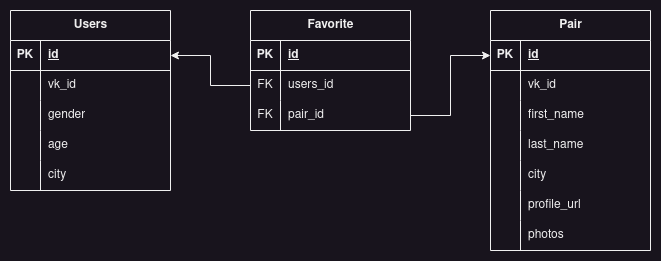

The diagram above was exported from draw.io. Its source (the exported page's mxGraphModel, read from the mxfile embedded in the PNG):
<mxGraphModel dx="1434" dy="789" grid="1" gridSize="10" guides="1" tooltips="1" connect="1" arrows="1" fold="1" page="1" pageScale="1" pageWidth="827" pageHeight="1169" math="0" shadow="0">
  <root>
    <mxCell id="0" />
    <mxCell id="1" parent="0" />
    <mxCell id="AU_yawNQ4LJrDqbEQckX-1" value="Users" style="shape=table;startSize=30;container=1;collapsible=1;childLayout=tableLayout;fixedRows=1;rowLines=0;fontStyle=1;align=center;resizeLast=1;html=1;" parent="1" vertex="1">
      <mxGeometry x="80" y="80" width="160" height="180" as="geometry" />
    </mxCell>
    <mxCell id="AU_yawNQ4LJrDqbEQckX-2" value="" style="shape=tableRow;horizontal=0;startSize=0;swimlaneHead=0;swimlaneBody=0;fillColor=none;collapsible=0;dropTarget=0;points=[[0,0.5],[1,0.5]];portConstraint=eastwest;top=0;left=0;right=0;bottom=1;" parent="AU_yawNQ4LJrDqbEQckX-1" vertex="1">
      <mxGeometry y="30" width="160" height="30" as="geometry" />
    </mxCell>
    <mxCell id="AU_yawNQ4LJrDqbEQckX-3" value="PK" style="shape=partialRectangle;connectable=0;fillColor=none;top=0;left=0;bottom=0;right=0;fontStyle=1;overflow=hidden;whiteSpace=wrap;html=1;" parent="AU_yawNQ4LJrDqbEQckX-2" vertex="1">
      <mxGeometry width="30" height="30" as="geometry">
        <mxRectangle width="30" height="30" as="alternateBounds" />
      </mxGeometry>
    </mxCell>
    <mxCell id="AU_yawNQ4LJrDqbEQckX-4" value="id" style="shape=partialRectangle;connectable=0;fillColor=none;top=0;left=0;bottom=0;right=0;align=left;spacingLeft=6;fontStyle=5;overflow=hidden;whiteSpace=wrap;html=1;" parent="AU_yawNQ4LJrDqbEQckX-2" vertex="1">
      <mxGeometry x="30" width="130" height="30" as="geometry">
        <mxRectangle width="130" height="30" as="alternateBounds" />
      </mxGeometry>
    </mxCell>
    <mxCell id="AU_yawNQ4LJrDqbEQckX-5" value="" style="shape=tableRow;horizontal=0;startSize=0;swimlaneHead=0;swimlaneBody=0;fillColor=none;collapsible=0;dropTarget=0;points=[[0,0.5],[1,0.5]];portConstraint=eastwest;top=0;left=0;right=0;bottom=0;" parent="AU_yawNQ4LJrDqbEQckX-1" vertex="1">
      <mxGeometry y="60" width="160" height="30" as="geometry" />
    </mxCell>
    <mxCell id="AU_yawNQ4LJrDqbEQckX-6" value="" style="shape=partialRectangle;connectable=0;fillColor=none;top=0;left=0;bottom=0;right=0;editable=1;overflow=hidden;whiteSpace=wrap;html=1;" parent="AU_yawNQ4LJrDqbEQckX-5" vertex="1">
      <mxGeometry width="30" height="30" as="geometry">
        <mxRectangle width="30" height="30" as="alternateBounds" />
      </mxGeometry>
    </mxCell>
    <mxCell id="AU_yawNQ4LJrDqbEQckX-7" value="vk_id" style="shape=partialRectangle;connectable=0;fillColor=none;top=0;left=0;bottom=0;right=0;align=left;spacingLeft=6;overflow=hidden;whiteSpace=wrap;html=1;" parent="AU_yawNQ4LJrDqbEQckX-5" vertex="1">
      <mxGeometry x="30" width="130" height="30" as="geometry">
        <mxRectangle width="130" height="30" as="alternateBounds" />
      </mxGeometry>
    </mxCell>
    <mxCell id="AU_yawNQ4LJrDqbEQckX-8" value="" style="shape=tableRow;horizontal=0;startSize=0;swimlaneHead=0;swimlaneBody=0;fillColor=none;collapsible=0;dropTarget=0;points=[[0,0.5],[1,0.5]];portConstraint=eastwest;top=0;left=0;right=0;bottom=0;" parent="AU_yawNQ4LJrDqbEQckX-1" vertex="1">
      <mxGeometry y="90" width="160" height="30" as="geometry" />
    </mxCell>
    <mxCell id="AU_yawNQ4LJrDqbEQckX-9" value="" style="shape=partialRectangle;connectable=0;fillColor=none;top=0;left=0;bottom=0;right=0;editable=1;overflow=hidden;whiteSpace=wrap;html=1;" parent="AU_yawNQ4LJrDqbEQckX-8" vertex="1">
      <mxGeometry width="30" height="30" as="geometry">
        <mxRectangle width="30" height="30" as="alternateBounds" />
      </mxGeometry>
    </mxCell>
    <mxCell id="AU_yawNQ4LJrDqbEQckX-10" value="gender" style="shape=partialRectangle;connectable=0;fillColor=none;top=0;left=0;bottom=0;right=0;align=left;spacingLeft=6;overflow=hidden;whiteSpace=wrap;html=1;" parent="AU_yawNQ4LJrDqbEQckX-8" vertex="1">
      <mxGeometry x="30" width="130" height="30" as="geometry">
        <mxRectangle width="130" height="30" as="alternateBounds" />
      </mxGeometry>
    </mxCell>
    <mxCell id="AU_yawNQ4LJrDqbEQckX-11" value="" style="shape=tableRow;horizontal=0;startSize=0;swimlaneHead=0;swimlaneBody=0;fillColor=none;collapsible=0;dropTarget=0;points=[[0,0.5],[1,0.5]];portConstraint=eastwest;top=0;left=0;right=0;bottom=0;" parent="AU_yawNQ4LJrDqbEQckX-1" vertex="1">
      <mxGeometry y="120" width="160" height="30" as="geometry" />
    </mxCell>
    <mxCell id="AU_yawNQ4LJrDqbEQckX-12" value="" style="shape=partialRectangle;connectable=0;fillColor=none;top=0;left=0;bottom=0;right=0;editable=1;overflow=hidden;whiteSpace=wrap;html=1;" parent="AU_yawNQ4LJrDqbEQckX-11" vertex="1">
      <mxGeometry width="30" height="30" as="geometry">
        <mxRectangle width="30" height="30" as="alternateBounds" />
      </mxGeometry>
    </mxCell>
    <mxCell id="AU_yawNQ4LJrDqbEQckX-13" value="age" style="shape=partialRectangle;connectable=0;fillColor=none;top=0;left=0;bottom=0;right=0;align=left;spacingLeft=6;overflow=hidden;whiteSpace=wrap;html=1;" parent="AU_yawNQ4LJrDqbEQckX-11" vertex="1">
      <mxGeometry x="30" width="130" height="30" as="geometry">
        <mxRectangle width="130" height="30" as="alternateBounds" />
      </mxGeometry>
    </mxCell>
    <mxCell id="fwAsIHmmQ_axjTqMEiIu-4" value="" style="shape=tableRow;horizontal=0;startSize=0;swimlaneHead=0;swimlaneBody=0;fillColor=none;collapsible=0;dropTarget=0;points=[[0,0.5],[1,0.5]];portConstraint=eastwest;top=0;left=0;right=0;bottom=0;" vertex="1" parent="AU_yawNQ4LJrDqbEQckX-1">
      <mxGeometry y="150" width="160" height="30" as="geometry" />
    </mxCell>
    <mxCell id="fwAsIHmmQ_axjTqMEiIu-5" value="" style="shape=partialRectangle;connectable=0;fillColor=none;top=0;left=0;bottom=0;right=0;editable=1;overflow=hidden;whiteSpace=wrap;html=1;" vertex="1" parent="fwAsIHmmQ_axjTqMEiIu-4">
      <mxGeometry width="30" height="30" as="geometry">
        <mxRectangle width="30" height="30" as="alternateBounds" />
      </mxGeometry>
    </mxCell>
    <mxCell id="fwAsIHmmQ_axjTqMEiIu-6" value="city" style="shape=partialRectangle;connectable=0;fillColor=none;top=0;left=0;bottom=0;right=0;align=left;spacingLeft=6;overflow=hidden;whiteSpace=wrap;html=1;" vertex="1" parent="fwAsIHmmQ_axjTqMEiIu-4">
      <mxGeometry x="30" width="130" height="30" as="geometry">
        <mxRectangle width="130" height="30" as="alternateBounds" />
      </mxGeometry>
    </mxCell>
    <mxCell id="AU_yawNQ4LJrDqbEQckX-14" value="Pair" style="shape=table;startSize=30;container=1;collapsible=1;childLayout=tableLayout;fixedRows=1;rowLines=0;fontStyle=1;align=center;resizeLast=1;html=1;" parent="1" vertex="1">
      <mxGeometry x="560" y="80" width="160" height="240" as="geometry" />
    </mxCell>
    <mxCell id="AU_yawNQ4LJrDqbEQckX-15" value="" style="shape=tableRow;horizontal=0;startSize=0;swimlaneHead=0;swimlaneBody=0;fillColor=none;collapsible=0;dropTarget=0;points=[[0,0.5],[1,0.5]];portConstraint=eastwest;top=0;left=0;right=0;bottom=1;" parent="AU_yawNQ4LJrDqbEQckX-14" vertex="1">
      <mxGeometry y="30" width="160" height="30" as="geometry" />
    </mxCell>
    <mxCell id="AU_yawNQ4LJrDqbEQckX-16" value="PK" style="shape=partialRectangle;connectable=0;fillColor=none;top=0;left=0;bottom=0;right=0;fontStyle=1;overflow=hidden;whiteSpace=wrap;html=1;" parent="AU_yawNQ4LJrDqbEQckX-15" vertex="1">
      <mxGeometry width="30" height="30" as="geometry">
        <mxRectangle width="30" height="30" as="alternateBounds" />
      </mxGeometry>
    </mxCell>
    <mxCell id="AU_yawNQ4LJrDqbEQckX-17" value="id" style="shape=partialRectangle;connectable=0;fillColor=none;top=0;left=0;bottom=0;right=0;align=left;spacingLeft=6;fontStyle=5;overflow=hidden;whiteSpace=wrap;html=1;" parent="AU_yawNQ4LJrDqbEQckX-15" vertex="1">
      <mxGeometry x="30" width="130" height="30" as="geometry">
        <mxRectangle width="130" height="30" as="alternateBounds" />
      </mxGeometry>
    </mxCell>
    <mxCell id="AU_yawNQ4LJrDqbEQckX-18" value="" style="shape=tableRow;horizontal=0;startSize=0;swimlaneHead=0;swimlaneBody=0;fillColor=none;collapsible=0;dropTarget=0;points=[[0,0.5],[1,0.5]];portConstraint=eastwest;top=0;left=0;right=0;bottom=0;" parent="AU_yawNQ4LJrDqbEQckX-14" vertex="1">
      <mxGeometry y="60" width="160" height="30" as="geometry" />
    </mxCell>
    <mxCell id="AU_yawNQ4LJrDqbEQckX-19" value="" style="shape=partialRectangle;connectable=0;fillColor=none;top=0;left=0;bottom=0;right=0;editable=1;overflow=hidden;whiteSpace=wrap;html=1;" parent="AU_yawNQ4LJrDqbEQckX-18" vertex="1">
      <mxGeometry width="30" height="30" as="geometry">
        <mxRectangle width="30" height="30" as="alternateBounds" />
      </mxGeometry>
    </mxCell>
    <mxCell id="AU_yawNQ4LJrDqbEQckX-20" value="vk_id" style="shape=partialRectangle;connectable=0;fillColor=none;top=0;left=0;bottom=0;right=0;align=left;spacingLeft=6;overflow=hidden;whiteSpace=wrap;html=1;" parent="AU_yawNQ4LJrDqbEQckX-18" vertex="1">
      <mxGeometry x="30" width="130" height="30" as="geometry">
        <mxRectangle width="130" height="30" as="alternateBounds" />
      </mxGeometry>
    </mxCell>
    <mxCell id="AU_yawNQ4LJrDqbEQckX-21" value="" style="shape=tableRow;horizontal=0;startSize=0;swimlaneHead=0;swimlaneBody=0;fillColor=none;collapsible=0;dropTarget=0;points=[[0,0.5],[1,0.5]];portConstraint=eastwest;top=0;left=0;right=0;bottom=0;" parent="AU_yawNQ4LJrDqbEQckX-14" vertex="1">
      <mxGeometry y="90" width="160" height="30" as="geometry" />
    </mxCell>
    <mxCell id="AU_yawNQ4LJrDqbEQckX-22" value="" style="shape=partialRectangle;connectable=0;fillColor=none;top=0;left=0;bottom=0;right=0;editable=1;overflow=hidden;whiteSpace=wrap;html=1;" parent="AU_yawNQ4LJrDqbEQckX-21" vertex="1">
      <mxGeometry width="30" height="30" as="geometry">
        <mxRectangle width="30" height="30" as="alternateBounds" />
      </mxGeometry>
    </mxCell>
    <mxCell id="AU_yawNQ4LJrDqbEQckX-23" value="first_name" style="shape=partialRectangle;connectable=0;fillColor=none;top=0;left=0;bottom=0;right=0;align=left;spacingLeft=6;overflow=hidden;whiteSpace=wrap;html=1;" parent="AU_yawNQ4LJrDqbEQckX-21" vertex="1">
      <mxGeometry x="30" width="130" height="30" as="geometry">
        <mxRectangle width="130" height="30" as="alternateBounds" />
      </mxGeometry>
    </mxCell>
    <mxCell id="AU_yawNQ4LJrDqbEQckX-24" value="" style="shape=tableRow;horizontal=0;startSize=0;swimlaneHead=0;swimlaneBody=0;fillColor=none;collapsible=0;dropTarget=0;points=[[0,0.5],[1,0.5]];portConstraint=eastwest;top=0;left=0;right=0;bottom=0;" parent="AU_yawNQ4LJrDqbEQckX-14" vertex="1">
      <mxGeometry y="120" width="160" height="30" as="geometry" />
    </mxCell>
    <mxCell id="AU_yawNQ4LJrDqbEQckX-25" value="" style="shape=partialRectangle;connectable=0;fillColor=none;top=0;left=0;bottom=0;right=0;editable=1;overflow=hidden;whiteSpace=wrap;html=1;" parent="AU_yawNQ4LJrDqbEQckX-24" vertex="1">
      <mxGeometry width="30" height="30" as="geometry">
        <mxRectangle width="30" height="30" as="alternateBounds" />
      </mxGeometry>
    </mxCell>
    <mxCell id="AU_yawNQ4LJrDqbEQckX-26" value="last_name" style="shape=partialRectangle;connectable=0;fillColor=none;top=0;left=0;bottom=0;right=0;align=left;spacingLeft=6;overflow=hidden;whiteSpace=wrap;html=1;" parent="AU_yawNQ4LJrDqbEQckX-24" vertex="1">
      <mxGeometry x="30" width="130" height="30" as="geometry">
        <mxRectangle width="130" height="30" as="alternateBounds" />
      </mxGeometry>
    </mxCell>
    <mxCell id="AU_yawNQ4LJrDqbEQckX-27" value="" style="shape=tableRow;horizontal=0;startSize=0;swimlaneHead=0;swimlaneBody=0;fillColor=none;collapsible=0;dropTarget=0;points=[[0,0.5],[1,0.5]];portConstraint=eastwest;top=0;left=0;right=0;bottom=0;" parent="AU_yawNQ4LJrDqbEQckX-14" vertex="1">
      <mxGeometry y="150" width="160" height="30" as="geometry" />
    </mxCell>
    <mxCell id="AU_yawNQ4LJrDqbEQckX-28" value="" style="shape=partialRectangle;connectable=0;fillColor=none;top=0;left=0;bottom=0;right=0;editable=1;overflow=hidden;whiteSpace=wrap;html=1;" parent="AU_yawNQ4LJrDqbEQckX-27" vertex="1">
      <mxGeometry width="30" height="30" as="geometry">
        <mxRectangle width="30" height="30" as="alternateBounds" />
      </mxGeometry>
    </mxCell>
    <mxCell id="AU_yawNQ4LJrDqbEQckX-29" value="city" style="shape=partialRectangle;connectable=0;fillColor=none;top=0;left=0;bottom=0;right=0;align=left;spacingLeft=6;overflow=hidden;whiteSpace=wrap;html=1;" parent="AU_yawNQ4LJrDqbEQckX-27" vertex="1">
      <mxGeometry x="30" width="130" height="30" as="geometry">
        <mxRectangle width="130" height="30" as="alternateBounds" />
      </mxGeometry>
    </mxCell>
    <mxCell id="AU_yawNQ4LJrDqbEQckX-30" value="" style="shape=tableRow;horizontal=0;startSize=0;swimlaneHead=0;swimlaneBody=0;fillColor=none;collapsible=0;dropTarget=0;points=[[0,0.5],[1,0.5]];portConstraint=eastwest;top=0;left=0;right=0;bottom=0;" parent="AU_yawNQ4LJrDqbEQckX-14" vertex="1">
      <mxGeometry y="180" width="160" height="30" as="geometry" />
    </mxCell>
    <mxCell id="AU_yawNQ4LJrDqbEQckX-31" value="" style="shape=partialRectangle;connectable=0;fillColor=none;top=0;left=0;bottom=0;right=0;editable=1;overflow=hidden;whiteSpace=wrap;html=1;" parent="AU_yawNQ4LJrDqbEQckX-30" vertex="1">
      <mxGeometry width="30" height="30" as="geometry">
        <mxRectangle width="30" height="30" as="alternateBounds" />
      </mxGeometry>
    </mxCell>
    <mxCell id="AU_yawNQ4LJrDqbEQckX-32" value="profile_url" style="shape=partialRectangle;connectable=0;fillColor=none;top=0;left=0;bottom=0;right=0;align=left;spacingLeft=6;overflow=hidden;whiteSpace=wrap;html=1;" parent="AU_yawNQ4LJrDqbEQckX-30" vertex="1">
      <mxGeometry x="30" width="130" height="30" as="geometry">
        <mxRectangle width="130" height="30" as="alternateBounds" />
      </mxGeometry>
    </mxCell>
    <mxCell id="fwAsIHmmQ_axjTqMEiIu-7" value="" style="shape=tableRow;horizontal=0;startSize=0;swimlaneHead=0;swimlaneBody=0;fillColor=none;collapsible=0;dropTarget=0;points=[[0,0.5],[1,0.5]];portConstraint=eastwest;top=0;left=0;right=0;bottom=0;" vertex="1" parent="AU_yawNQ4LJrDqbEQckX-14">
      <mxGeometry y="210" width="160" height="30" as="geometry" />
    </mxCell>
    <mxCell id="fwAsIHmmQ_axjTqMEiIu-8" value="" style="shape=partialRectangle;connectable=0;fillColor=none;top=0;left=0;bottom=0;right=0;editable=1;overflow=hidden;whiteSpace=wrap;html=1;" vertex="1" parent="fwAsIHmmQ_axjTqMEiIu-7">
      <mxGeometry width="30" height="30" as="geometry">
        <mxRectangle width="30" height="30" as="alternateBounds" />
      </mxGeometry>
    </mxCell>
    <mxCell id="fwAsIHmmQ_axjTqMEiIu-9" value="photos" style="shape=partialRectangle;connectable=0;fillColor=none;top=0;left=0;bottom=0;right=0;align=left;spacingLeft=6;overflow=hidden;whiteSpace=wrap;html=1;" vertex="1" parent="fwAsIHmmQ_axjTqMEiIu-7">
      <mxGeometry x="30" width="130" height="30" as="geometry">
        <mxRectangle width="130" height="30" as="alternateBounds" />
      </mxGeometry>
    </mxCell>
    <mxCell id="AU_yawNQ4LJrDqbEQckX-35" value="Favorite" style="shape=table;startSize=30;container=1;collapsible=1;childLayout=tableLayout;fixedRows=1;rowLines=0;fontStyle=1;align=center;resizeLast=1;html=1;" parent="1" vertex="1">
      <mxGeometry x="320" y="80" width="160" height="120" as="geometry" />
    </mxCell>
    <mxCell id="AU_yawNQ4LJrDqbEQckX-36" value="" style="shape=tableRow;horizontal=0;startSize=0;swimlaneHead=0;swimlaneBody=0;fillColor=none;collapsible=0;dropTarget=0;points=[[0,0.5],[1,0.5]];portConstraint=eastwest;top=0;left=0;right=0;bottom=1;" parent="AU_yawNQ4LJrDqbEQckX-35" vertex="1">
      <mxGeometry y="30" width="160" height="30" as="geometry" />
    </mxCell>
    <mxCell id="AU_yawNQ4LJrDqbEQckX-37" value="PK" style="shape=partialRectangle;connectable=0;fillColor=none;top=0;left=0;bottom=0;right=0;fontStyle=1;overflow=hidden;whiteSpace=wrap;html=1;" parent="AU_yawNQ4LJrDqbEQckX-36" vertex="1">
      <mxGeometry width="30" height="30" as="geometry">
        <mxRectangle width="30" height="30" as="alternateBounds" />
      </mxGeometry>
    </mxCell>
    <mxCell id="AU_yawNQ4LJrDqbEQckX-38" value="id" style="shape=partialRectangle;connectable=0;fillColor=none;top=0;left=0;bottom=0;right=0;align=left;spacingLeft=6;fontStyle=5;overflow=hidden;whiteSpace=wrap;html=1;" parent="AU_yawNQ4LJrDqbEQckX-36" vertex="1">
      <mxGeometry x="30" width="130" height="30" as="geometry">
        <mxRectangle width="130" height="30" as="alternateBounds" />
      </mxGeometry>
    </mxCell>
    <mxCell id="AU_yawNQ4LJrDqbEQckX-39" value="" style="shape=tableRow;horizontal=0;startSize=0;swimlaneHead=0;swimlaneBody=0;fillColor=none;collapsible=0;dropTarget=0;points=[[0,0.5],[1,0.5]];portConstraint=eastwest;top=0;left=0;right=0;bottom=0;" parent="AU_yawNQ4LJrDqbEQckX-35" vertex="1">
      <mxGeometry y="60" width="160" height="30" as="geometry" />
    </mxCell>
    <mxCell id="AU_yawNQ4LJrDqbEQckX-40" value="FK" style="shape=partialRectangle;connectable=0;fillColor=none;top=0;left=0;bottom=0;right=0;editable=1;overflow=hidden;whiteSpace=wrap;html=1;" parent="AU_yawNQ4LJrDqbEQckX-39" vertex="1">
      <mxGeometry width="30" height="30" as="geometry">
        <mxRectangle width="30" height="30" as="alternateBounds" />
      </mxGeometry>
    </mxCell>
    <mxCell id="AU_yawNQ4LJrDqbEQckX-41" value="users_id" style="shape=partialRectangle;connectable=0;fillColor=none;top=0;left=0;bottom=0;right=0;align=left;spacingLeft=6;overflow=hidden;whiteSpace=wrap;html=1;" parent="AU_yawNQ4LJrDqbEQckX-39" vertex="1">
      <mxGeometry x="30" width="130" height="30" as="geometry">
        <mxRectangle width="130" height="30" as="alternateBounds" />
      </mxGeometry>
    </mxCell>
    <mxCell id="fwAsIHmmQ_axjTqMEiIu-10" value="" style="shape=tableRow;horizontal=0;startSize=0;swimlaneHead=0;swimlaneBody=0;fillColor=none;collapsible=0;dropTarget=0;points=[[0,0.5],[1,0.5]];portConstraint=eastwest;top=0;left=0;right=0;bottom=0;" vertex="1" parent="AU_yawNQ4LJrDqbEQckX-35">
      <mxGeometry y="90" width="160" height="30" as="geometry" />
    </mxCell>
    <mxCell id="fwAsIHmmQ_axjTqMEiIu-11" value="FK" style="shape=partialRectangle;connectable=0;fillColor=none;top=0;left=0;bottom=0;right=0;editable=1;overflow=hidden;whiteSpace=wrap;html=1;" vertex="1" parent="fwAsIHmmQ_axjTqMEiIu-10">
      <mxGeometry width="30" height="30" as="geometry">
        <mxRectangle width="30" height="30" as="alternateBounds" />
      </mxGeometry>
    </mxCell>
    <mxCell id="fwAsIHmmQ_axjTqMEiIu-12" value="pair_id" style="shape=partialRectangle;connectable=0;fillColor=none;top=0;left=0;bottom=0;right=0;align=left;spacingLeft=6;overflow=hidden;whiteSpace=wrap;html=1;" vertex="1" parent="fwAsIHmmQ_axjTqMEiIu-10">
      <mxGeometry x="30" width="130" height="30" as="geometry">
        <mxRectangle width="130" height="30" as="alternateBounds" />
      </mxGeometry>
    </mxCell>
    <mxCell id="fwAsIHmmQ_axjTqMEiIu-13" style="edgeStyle=orthogonalEdgeStyle;rounded=0;orthogonalLoop=1;jettySize=auto;html=1;entryX=0;entryY=0.5;entryDx=0;entryDy=0;" edge="1" parent="1" source="fwAsIHmmQ_axjTqMEiIu-10" target="AU_yawNQ4LJrDqbEQckX-15">
      <mxGeometry relative="1" as="geometry" />
    </mxCell>
    <mxCell id="fwAsIHmmQ_axjTqMEiIu-14" style="edgeStyle=orthogonalEdgeStyle;rounded=0;orthogonalLoop=1;jettySize=auto;html=1;exitX=0;exitY=0.5;exitDx=0;exitDy=0;entryX=1;entryY=0.25;entryDx=0;entryDy=0;" edge="1" parent="1" source="AU_yawNQ4LJrDqbEQckX-39" target="AU_yawNQ4LJrDqbEQckX-1">
      <mxGeometry relative="1" as="geometry" />
    </mxCell>
  </root>
</mxGraphModel>